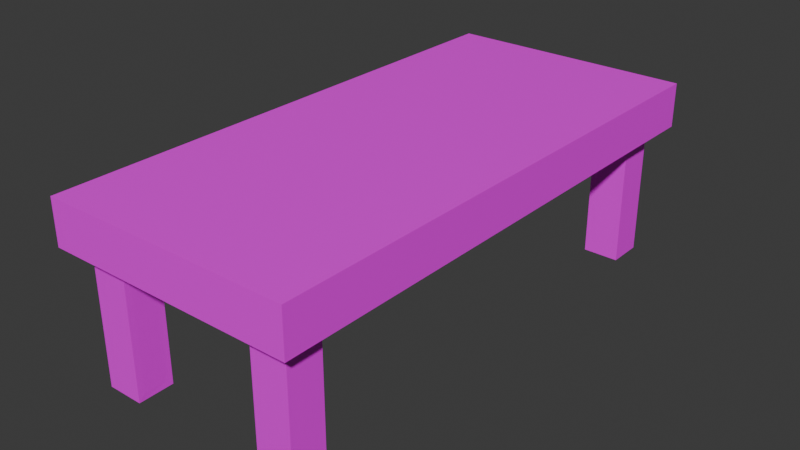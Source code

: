 # Source: desk.blend  (saved by Blender 4.2.66; exported with 4.5.12 LTS)
import bpy
from mathutils import Matrix  # noqa: F401  (used for matrix-valued properties, if any)

bpy.ops.wm.read_factory_settings(use_empty=True)
scene = bpy.context.scene
scene.name = 'Scene'

# ---- collections
col_collection = bpy.data.collections.new('Collection'); scene.collection.children.link(col_collection)

# ---- images (referenced by path relative to the original .blend; pixels are not part of the script)
import os
ASSET_DIR = os.environ.get("B2B_ASSET_DIR", "")  # directory of the original .blend (textures are referenced by path, not embedded)
HERE = os.path.dirname(os.path.abspath(__file__))  # packed textures are extracted next to this script under _unpacked/

def load_image(name, relpath, width, height, colorspace="sRGB"):
    """Load a texture the original file referenced (path relative to the .blend, or extracted next to this script)."""
    p = next((c for c in (os.path.join(HERE, relpath), os.path.join(ASSET_DIR, relpath)) if relpath and os.path.exists(c)), "")
    if p:
        img = bpy.data.images.load(p, check_existing=True)
        img.name = name
    else:  # same state as the original file: an image datablock whose file is absent (Cycles renders it pink)
        img = bpy.data.images.new(name, width, height)
        img.source = "FILE"
        img.filepath = "//" + (relpath or name)
    img.colorspace_settings.name = colorspace
    return img
img_blackwhite_png = load_image('BlackWhite.png', 'BlackWhite.png', 1024, 1024, 'sRGB')

# ---- materials (node trees are filled in below, after node groups)
mat_material = bpy.data.materials.new('Material')
mat_material.alpha_threshold = 0.0
mat_material.roughness = 0.5
mat_material.line_color = (0.0, 0.0, 0.0, 1.0)

# ---- material node trees
mat_material.use_nodes = True; mat_material.node_tree.nodes.clear()
_N = mat_material.node_tree.nodes; _L = mat_material.node_tree.links
n0 = _N.new('ShaderNodeOutputMaterial'); n0.name = 'Material Output'; n0.location = (300, 300)
n1 = _N.new('ShaderNodeBsdfPrincipled'); n1.name = 'Principled BSDF'; n1.location = (10, 300)
n1.inputs[3].default_value = 1.45
n2 = _N.new('ShaderNodeTexImage'); n2.name = 'Image Texture'; n2.location = (-280, 275)
n2.image = img_blackwhite_png
_L.new(n1.outputs[0], n0.inputs[0])
_L.new(n2.outputs[0], n1.inputs[0])
n0.is_active_output = True

# ---- world
world_world = bpy.data.worlds.new('World'); scene.world = world_world
world_world.use_nodes = True; world_world.node_tree.nodes.clear()
_N = world_world.node_tree.nodes; _L = world_world.node_tree.links
n0 = _N.new('ShaderNodeOutputWorld'); n0.name = 'World Output'; n0.location = (300, 300)
n1 = _N.new('ShaderNodeBackground'); n1.name = 'Background'; n1.location = (10, 300)
n1.inputs[0].default_value = (0.05088, 0.05088, 0.05088, 1.0)
_L.new(n1.outputs[0], n0.inputs[0])
n0.is_active_output = True
world_world.color = (0.05088, 0.05088, 0.05088)
world_world.sun_shadow_jitter_overblur = 0.0

# ---- meshes
me_cube = bpy.data.meshes.new('Cube')
me_cube.from_pydata([(1.4, 3.0, 2.0), (1.4, 3.0, 1.5), (1.4, -3.0, 2.0), (1.4, -3.0, 1.5), (-1.4, 3.0, 2.0), (-1.4, 3.0, 1.5), (-1.4, -3.0, 2.0), (-1.4, -3.0, 1.5), (-1.286, 2.886, 1.5), (-1.286, -2.886, 1.5), (1.286, 2.886, 1.5), (1.286, -2.886, 1.5), (-1.286, 2.311, 1.5), (-1.286, 7.299e-10, 1.5), (-1.286, -2.311, 1.5), (0.7075, 2.886, 1.5), (5.711e-10, 2.886, 1.5), (-0.6975, 2.886, 1.5), (-0.6975, -2.886, 1.5), (5.711e-10, -2.886, 1.5), (0.7075, -2.886, 1.5), (1.286, -2.311, 1.5), (1.286, 7.299e-10, 1.5), (1.286, 2.311, 1.5), (-0.705, 2.31, 1.5), (-0.705, 0.0, 1.5), (-0.705, -2.31, 1.5), (0.0, 2.31, 1.5), (0.0, 0.0, 1.5), (0.0, -2.31, 1.5), (0.705, 2.31, 1.5), (0.705, 0.0, 1.5), (0.705, -2.31, 1.5), (1.338, -2.938, 2.0), (-1.338, -2.938, 2.0), (1.338, 2.938, 2.0), (-1.338, 2.938, 2.0), (-1.4, 2.942, 1.564), (-1.4, -2.942, 1.564), (1.4, 2.942, 1.936), (1.4, 2.942, 1.564), (-1.4, -2.942, 1.936), (1.4, -2.942, 1.936), (1.4, -2.942, 1.564), (-1.4, 2.942, 1.936), (1.338, 3.0, 1.56), (-1.338, 3.0, 1.56), (1.338, 3.0, 1.94), (-1.338, -3.0, 1.56), (-1.338, -3.0, 1.94), (1.338, -3.0, 1.94), (1.338, -3.0, 1.56), (-1.338, 3.0, 1.94), (1.199, 2.397, 1.5), (1.199, 2.799, 1.5), (0.7941, 2.799, 1.5), (0.7924, 2.396, 1.5), (-0.7864, 2.799, 1.5), (-1.198, 2.799, 1.5), (-1.198, 2.397, 1.5), (-0.7916, 2.396, 1.5), (0.7941, -2.799, 1.5), (1.199, -2.799, 1.5), (1.199, -2.397, 1.5), (0.7924, -2.396, 1.5), (-1.198, -2.397, 1.5), (-1.198, -2.799, 1.5), (-0.7864, -2.799, 1.5), (-0.7916, -2.396, 1.5), (1.199, 2.397, 5.96e-08), (1.199, 2.799, 5.96e-08), (0.7941, 2.799, 5.96e-08), (0.7924, 2.396, 5.96e-08), (-0.7864, 2.799, 5.96e-08), (-1.198, 2.799, 5.96e-08), (-1.198, 2.397, 5.96e-08), (-0.7916, 2.396, 5.96e-08), (0.7941, -2.799, 5.96e-08), (1.199, -2.799, 5.96e-08), (1.199, -2.397, 5.96e-08), (0.7924, -2.396, 5.96e-08), (-1.198, -2.397, 5.96e-08), (-1.198, -2.799, 5.96e-08), (-0.7864, -2.799, 5.96e-08), (-0.7916, -2.396, 5.96e-08), (-0.867, 2.799, 1.436), (-1.119, 2.799, 1.436), (-0.8702, 2.396, 1.436), (-1.119, 2.397, 1.436), (-1.119, -2.799, 1.436), (-0.867, -2.799, 1.436), (-0.8702, -2.396, 1.436), (-1.119, -2.397, 1.436), (-0.867, 2.799, 0.06406), (-1.119, 2.799, 0.06406), (-0.8702, 2.396, 0.06406), (-1.119, 2.397, 0.06406), (-1.119, -2.799, 0.06406), (-0.867, -2.799, 0.06406), (-0.8702, -2.396, 0.06406), (-1.119, -2.397, 0.06406), (1.119, 2.799, 1.429), (0.8741, 2.799, 1.429), (1.119, 2.397, 1.429), (0.8731, 2.396, 1.429), (0.8741, -2.799, 1.429), (1.119, -2.799, 1.429), (1.119, -2.397, 1.429), (0.8731, -2.396, 1.429), (1.119, 2.799, 0.07069), (0.8741, 2.799, 0.07069), (1.119, 2.397, 0.07069), (0.8731, 2.396, 0.07069), (0.8741, -2.799, 0.07069), (1.119, -2.799, 0.07069), (1.119, -2.397, 0.07069), (0.8731, -2.396, 0.07069), (1.199, -2.729, 1.43), (1.199, -2.467, 1.43), (0.7924, -2.467, 1.43), (0.7941, -2.729, 1.43), (-1.198, -2.467, 1.43), (-1.198, -2.729, 1.43), (-0.7916, -2.467, 1.43), (-0.7864, -2.729, 1.43), (1.199, -2.729, 0.06999), (1.199, -2.467, 0.06999), (0.7924, -2.467, 0.06999), (0.7941, -2.729, 0.06999), (-1.198, -2.467, 0.06999), (-1.198, -2.729, 0.06999), (-0.7916, -2.467, 0.06999), (-0.7864, -2.729, 0.06999), (1.199, 2.467, 1.435), (1.199, 2.729, 1.435), (0.7941, 2.729, 1.435), (0.7924, 2.466, 1.435), (-1.198, 2.729, 1.435), (-1.198, 2.467, 1.435), (-0.7864, 2.729, 1.435), (-0.7916, 2.466, 1.435), (1.199, 2.467, 0.06494), (1.199, 2.729, 0.06494), (0.7941, 2.729, 0.06494), (0.7924, 2.466, 0.06494), (-1.198, 2.729, 0.06494), (-1.198, 2.467, 0.06494), (-0.7864, 2.729, 0.06494), (-0.7916, 2.466, 0.06494)], [], [(4, 6, 34, 36), (2, 6, 49, 50), (0, 2, 42, 39), (5, 1, 10, 15, 16, 17, 8), (6, 4, 44, 41), (7, 3, 51, 48), (32, 21, 63, 64), (3, 7, 9, 18, 19, 20, 11), (7, 5, 8, 12, 13, 14, 9), (1, 3, 11, 21, 22, 23, 10), (18, 9, 66, 67), (26, 29, 19, 18), (29, 32, 20, 19), (8, 17, 57, 58), (12, 24, 25, 13), (13, 25, 26, 14), (17, 16, 27, 24), (24, 27, 28, 25), (25, 28, 29, 26), (16, 15, 30, 27), (27, 30, 31, 28), (28, 31, 32, 29), (10, 23, 53, 54), (30, 23, 22, 31), (31, 22, 21, 32), (35, 36, 34, 33), (2, 0, 35, 33), (0, 4, 36, 35), (6, 2, 33, 34), (38, 41, 44, 37), (40, 39, 42, 43), (4, 5, 37, 44), (7, 6, 41, 38), (2, 3, 43, 42), (1, 0, 39, 40), (3, 1, 40, 43), (5, 7, 38, 37), (51, 50, 49, 48), (46, 52, 47, 45), (3, 2, 50, 51), (0, 1, 45, 47), (5, 4, 52, 46), (6, 7, 48, 49), (1, 5, 46, 45), (4, 0, 47, 52), (74, 75, 146, 145), (23, 30, 56, 53), (15, 10, 54, 55), (30, 15, 55, 56), (62, 78, 125, 117), (17, 24, 60, 57), (24, 12, 59, 60), (12, 8, 58, 59), (54, 53, 133, 134), (21, 11, 62, 63), (20, 32, 64, 61), (11, 20, 61, 62), (77, 61, 120, 128), (14, 26, 68, 65), (9, 14, 65, 66), (26, 18, 67, 68), (71, 70, 69, 72), (74, 73, 76, 75), (80, 79, 78, 77), (81, 84, 83, 82), (68, 84, 99, 91), (80, 64, 108, 116), (81, 82, 130, 129), (59, 75, 96, 88), (64, 80, 127, 119), (79, 80, 116, 115), (82, 83, 98, 97), (72, 56, 136, 144), (58, 57, 85, 86), (71, 55, 102, 110), (72, 69, 111, 112), (55, 71, 143, 135), (90, 89, 97, 98), (87, 88, 96, 95), (92, 91, 99, 100), (86, 85, 93, 94), (75, 76, 95, 96), (76, 60, 87, 95), (84, 81, 100, 99), (67, 66, 89, 90), (57, 73, 93, 85), (60, 59, 88, 87), (81, 65, 92, 100), (74, 58, 86, 94), (83, 67, 90, 98), (66, 82, 97, 89), (65, 68, 91, 92), (73, 74, 94, 93), (103, 104, 112, 111), (108, 107, 115, 116), (102, 101, 109, 110), (106, 105, 113, 114), (56, 72, 112, 104), (61, 77, 113, 105), (78, 62, 106, 114), (55, 54, 101, 102), (62, 61, 105, 106), (63, 79, 115, 107), (54, 70, 109, 101), (53, 56, 104, 103), (77, 78, 114, 113), (70, 71, 110, 109), (64, 63, 107, 108), (69, 53, 103, 111), (118, 117, 125, 126), (122, 121, 129, 130), (120, 119, 127, 128), (123, 124, 132, 131), (79, 63, 118, 126), (83, 84, 131, 132), (84, 68, 123, 131), (66, 65, 121, 122), (63, 62, 117, 118), (61, 64, 119, 120), (65, 81, 129, 121), (68, 67, 124, 123), (78, 79, 126, 125), (67, 83, 132, 124), (82, 66, 122, 130), (80, 77, 128, 127), (139, 140, 148, 147), (136, 135, 143, 144), (134, 133, 141, 142), (138, 137, 145, 146), (75, 59, 138, 146), (76, 73, 147, 148), (59, 58, 137, 138), (56, 55, 135, 136), (60, 76, 148, 140), (69, 70, 142, 141), (57, 60, 140, 139), (70, 54, 134, 142), (73, 57, 139, 147), (58, 74, 145, 137), (71, 72, 144, 143), (53, 69, 141, 133)])
_uv = me_cube.uv_layers.new(name='UVMap')
_uv.uv.foreach_set('vector', [0.7323, 0.429, 0.7321, 0.5451, 0.7297, 0.5486, 0.7297, 0.4259, 0.7954, 0.5446, 0.7321, 0.5451, 0.7391, 0.5427, 0.7887, 0.542, 0.7955, 0.4282, 0.7954, 0.5446, 0.7928, 0.5378, 0.7935, 0.4347, 0.7413, 0.4385, 0.7859, 0.4379, 0.784, 0.4398, 0.7754, 0.4402, 0.7638, 0.4404, 0.7517, 0.4404, 0.7431, 0.4402, 0.7321, 0.5451, 0.7323, 0.429, 0.7349, 0.4357, 0.7342, 0.5386, 0.7418, 0.5354, 0.7864, 0.535, 0.7853, 0.5369, 0.7428, 0.5375, 0.195, 0.4509, 0.1766, 0.4509, 0.1793, 0.4481, 0.1922, 0.4482, 0.7864, 0.535, 0.7418, 0.5354, 0.7436, 0.5336, 0.7522, 0.5332, 0.7641, 0.5329, 0.7762, 0.533, 0.7846, 0.5333, 0.7418, 0.5354, 0.7413, 0.4385, 0.7431, 0.4402, 0.7434, 0.4487, 0.7439, 0.4871, 0.7438, 0.5253, 0.7436, 0.5336, 0.7859, 0.4379, 0.7864, 0.535, 0.7846, 0.5333, 0.7843, 0.5249, 0.7837, 0.4869, 0.7838, 0.4486, 0.784, 0.4398, 0.2395, 0.4326, 0.2582, 0.4326, 0.2554, 0.4354, 0.2424, 0.4354, 0.2398, 0.4509, 0.2174, 0.4509, 0.2174, 0.4326, 0.2395, 0.4326, 0.2174, 0.4509, 0.195, 0.4509, 0.1949, 0.4326, 0.2174, 0.4326, 0.2582, 0.6158, 0.2395, 0.6158, 0.2424, 0.6131, 0.2554, 0.6131, 0.2582, 0.5976, 0.2398, 0.5976, 0.2398, 0.5242, 0.2582, 0.5242, 0.2582, 0.5242, 0.2398, 0.5242, 0.2398, 0.4509, 0.2582, 0.4509, 0.2395, 0.6158, 0.2174, 0.6158, 0.2174, 0.5976, 0.2398, 0.5976, 0.2398, 0.5976, 0.2174, 0.5976, 0.2174, 0.5242, 0.2398, 0.5242, 0.2398, 0.5242, 0.2174, 0.5242, 0.2174, 0.4509, 0.2398, 0.4509, 0.2174, 0.6158, 0.1949, 0.6158, 0.195, 0.5976, 0.2174, 0.5976, 0.2174, 0.5976, 0.195, 0.5976, 0.195, 0.5242, 0.2174, 0.5242, 0.2174, 0.5242, 0.195, 0.5242, 0.195, 0.4509, 0.2174, 0.4509, 0.1766, 0.6158, 0.1766, 0.5976, 0.1793, 0.6003, 0.1793, 0.6131, 0.195, 0.5976, 0.1766, 0.5976, 0.1766, 0.5242, 0.195, 0.5242, 0.195, 0.5242, 0.1766, 0.5242, 0.1766, 0.4509, 0.195, 0.4509, 0.1512, 0.4956, 0.1633, 0.4956, 0.1633, 0.5227, 0.1512, 0.5227, 0.7954, 0.5446, 0.7955, 0.4282, 0.798, 0.4247, 0.798, 0.5477, 0.7955, 0.4282, 0.7323, 0.429, 0.7297, 0.4259, 0.798, 0.4247, 0.7321, 0.5451, 0.7954, 0.5446, 0.798, 0.5477, 0.7297, 0.5486, 0.1781, 0.5227, 0.1767, 0.5227, 0.1767, 0.4956, 0.1781, 0.4956, 0.1753, 0.4956, 0.1767, 0.4956, 0.1767, 0.5227, 0.1753, 0.5227, 0.7323, 0.429, 0.7413, 0.4385, 0.7396, 0.4391, 0.7349, 0.4357, 0.7418, 0.5354, 0.7321, 0.5451, 0.7342, 0.5386, 0.7394, 0.5344, 0.7954, 0.5446, 0.7864, 0.535, 0.7881, 0.5344, 0.7928, 0.5378, 0.7859, 0.4379, 0.7955, 0.4282, 0.7935, 0.4347, 0.7883, 0.4389, 0.7864, 0.535, 0.7859, 0.4379, 0.7883, 0.4389, 0.7881, 0.5344, 0.7413, 0.4385, 0.7418, 0.5354, 0.7394, 0.5344, 0.7396, 0.4391, 0.1753, 0.5227, 0.1767, 0.5227, 0.1767, 0.5347, 0.1753, 0.5347, 0.1747, 0.5346, 0.1733, 0.5346, 0.1733, 0.5226, 0.1747, 0.5226, 0.7864, 0.535, 0.7954, 0.5446, 0.7887, 0.542, 0.7853, 0.5369, 0.7955, 0.4282, 0.7859, 0.4379, 0.7849, 0.4359, 0.7886, 0.4306, 0.7413, 0.4385, 0.7323, 0.429, 0.7389, 0.4315, 0.7423, 0.4366, 0.7321, 0.5451, 0.7418, 0.5354, 0.7428, 0.5375, 0.7391, 0.5427, 0.7859, 0.4379, 0.7413, 0.4385, 0.7423, 0.4366, 0.7849, 0.4359, 0.7323, 0.429, 0.7955, 0.4282, 0.7886, 0.4306, 0.7389, 0.4315, 0.8305, 0.5963, 0.8166, 0.609, 0.8156, 0.6024, 0.8336, 0.5971, 0.1766, 0.5976, 0.195, 0.5976, 0.1922, 0.6003, 0.1793, 0.6003, 0.1949, 0.6158, 0.1766, 0.6158, 0.1793, 0.6131, 0.1922, 0.6131, 0.195, 0.5976, 0.1949, 0.6158, 0.1922, 0.6131, 0.1922, 0.6003, 0.7945, 0.651, 0.7942, 0.5461, 0.7928, 0.5473, 0.7924, 0.6438, 0.2395, 0.6158, 0.2398, 0.5976, 0.2425, 0.6003, 0.2424, 0.6131, 0.2398, 0.5976, 0.2582, 0.5976, 0.2554, 0.6003, 0.2425, 0.6003, 0.2582, 0.5976, 0.2582, 0.6158, 0.2554, 0.6131, 0.2554, 0.6003, 0.8084, 0.5474, 0.8034, 0.55, 0.8055, 0.5472, 0.8075, 0.5467, 0.1766, 0.4509, 0.1766, 0.4326, 0.1793, 0.4354, 0.1793, 0.4481, 0.1949, 0.4326, 0.195, 0.4509, 0.1922, 0.4482, 0.1922, 0.4354, 0.1766, 0.4326, 0.1949, 0.4326, 0.1922, 0.4354, 0.1793, 0.4354, 0.786, 0.5516, 0.7924, 0.6418, 0.792, 0.6362, 0.7855, 0.5546, 0.2582, 0.4509, 0.2398, 0.4509, 0.2425, 0.4482, 0.2554, 0.4481, 0.2582, 0.4326, 0.2582, 0.4509, 0.2554, 0.4481, 0.2554, 0.4354, 0.2398, 0.4509, 0.2395, 0.4326, 0.2424, 0.4354, 0.2425, 0.4482, 0.8124, 0.5376, 0.8102, 0.5375, 0.8079, 0.5342, 0.8161, 0.5341, 0.8305, 0.5963, 0.821, 0.6109, 0.8201, 0.6117, 0.8166, 0.609, 0.7788, 0.5434, 0.7931, 0.531, 0.7942, 0.5461, 0.786, 0.5516, 0.8324, 0.5426, 0.8294, 0.5423, 0.8244, 0.5373, 0.8358, 0.5385, 0.8298, 0.5544, 0.8294, 0.5423, 0.8302, 0.5432, 0.8305, 0.5534, 0.7788, 0.5434, 0.787, 0.6427, 0.7853, 0.6404, 0.778, 0.544, 0.8324, 0.5426, 0.8358, 0.5385, 0.8348, 0.5417, 0.8332, 0.5429, 0.8083, 0.6241, 0.8166, 0.609, 0.8166, 0.6118, 0.8052, 0.6296, 0.787, 0.6427, 0.7788, 0.5434, 0.7792, 0.5518, 0.7864, 0.637, 0.7931, 0.531, 0.7788, 0.5434, 0.778, 0.544, 0.7925, 0.5364, 0.8358, 0.5385, 0.8244, 0.5373, 0.8206, 0.5259, 0.8379, 0.5325, 0.8161, 0.5341, 0.8155, 0.5551, 0.8142, 0.5489, 0.8145, 0.5371, 0.8116, 0.6183, 0.7994, 0.6458, 0.7919, 0.645, 0.8032, 0.6319, 0.8124, 0.5376, 0.8114, 0.5473, 0.8108, 0.5466, 0.8117, 0.5382, 0.8161, 0.5341, 0.8079, 0.5342, 0.8068, 0.5309, 0.8205, 0.5259, 0.8114, 0.5473, 0.8124, 0.5376, 0.813, 0.5379, 0.8124, 0.5471, 0.1549, 0.6201, 0.1483, 0.6201, 0.1483, 0.5786, 0.1549, 0.5786, 0.1615, 0.6201, 0.1551, 0.6201, 0.1551, 0.5786, 0.1615, 0.5786, 0.1682, 0.6201, 0.1617, 0.6201, 0.1617, 0.5786, 0.1682, 0.5786, 0.1481, 0.6201, 0.1416, 0.6201, 0.1416, 0.5786, 0.1481, 0.5786, 0.8166, 0.609, 0.8201, 0.6117, 0.8184, 0.6135, 0.8166, 0.6118, 0.8201, 0.6117, 0.7969, 0.6394, 0.8021, 0.6347, 0.8184, 0.6135, 0.8294, 0.5423, 0.8324, 0.5426, 0.8317, 0.5433, 0.8302, 0.5432, 0.825, 0.5608, 0.8378, 0.5582, 0.8404, 0.5632, 0.8206, 0.5771, 0.7994, 0.6458, 0.821, 0.6109, 0.8199, 0.6118, 0.7919, 0.645, 0.7969, 0.6394, 0.8083, 0.6241, 0.8052, 0.6296, 0.8021, 0.6347, 0.8324, 0.5426, 0.833, 0.5538, 0.832, 0.5531, 0.8317, 0.5433, 0.8305, 0.5963, 0.8116, 0.6183, 0.8032, 0.6319, 0.825, 0.6068, 0.8244, 0.5373, 0.825, 0.5608, 0.8206, 0.5771, 0.8206, 0.5259, 0.8378, 0.5582, 0.8358, 0.5385, 0.8379, 0.5325, 0.8404, 0.5632, 0.833, 0.5538, 0.8298, 0.5544, 0.8305, 0.5534, 0.832, 0.5531, 0.821, 0.6109, 0.8305, 0.5963, 0.825, 0.6068, 0.8199, 0.6118, 0.1815, 0.6196, 0.1751, 0.6196, 0.1751, 0.5786, 0.1815, 0.5786, 0.1749, 0.6196, 0.1684, 0.6196, 0.1684, 0.5786, 0.1749, 0.5786, 0.1948, 0.6196, 0.1884, 0.6196, 0.1884, 0.5786, 0.1948, 0.5786, 0.1882, 0.6196, 0.1817, 0.6196, 0.1817, 0.5786, 0.1882, 0.5786, 0.8155, 0.5551, 0.8161, 0.5341, 0.8205, 0.5259, 0.8205, 0.5798, 0.7924, 0.6418, 0.786, 0.5516, 0.7873, 0.5559, 0.7915, 0.6392, 0.7942, 0.5461, 0.7945, 0.651, 0.7961, 0.6425, 0.794, 0.5537, 0.8114, 0.5473, 0.8084, 0.5474, 0.8094, 0.5465, 0.8108, 0.5466, 0.7945, 0.651, 0.7924, 0.6418, 0.7915, 0.6392, 0.7961, 0.6425, 0.7942, 0.6473, 0.7931, 0.531, 0.7925, 0.5364, 0.7954, 0.6423, 0.8084, 0.5474, 0.8102, 0.5375, 0.8106, 0.5382, 0.8094, 0.5465, 0.8034, 0.55, 0.8155, 0.5551, 0.8205, 0.5798, 0.7982, 0.5572, 0.786, 0.5516, 0.7942, 0.5461, 0.794, 0.5537, 0.7873, 0.5559, 0.8102, 0.5375, 0.8124, 0.5376, 0.8117, 0.5382, 0.8106, 0.5382, 0.787, 0.6427, 0.7942, 0.6473, 0.7954, 0.6423, 0.7853, 0.6404, 0.8079, 0.5342, 0.8034, 0.55, 0.7982, 0.5572, 0.8068, 0.5309, 0.2278, 0.6196, 0.2215, 0.6196, 0.2215, 0.5786, 0.2278, 0.5786, 0.241, 0.6196, 0.2347, 0.6196, 0.2347, 0.5786, 0.241, 0.5786, 0.2146, 0.6196, 0.2082, 0.6196, 0.2082, 0.5786, 0.2146, 0.5786, 0.2014, 0.6196, 0.195, 0.6196, 0.195, 0.5786, 0.2014, 0.5786, 0.7931, 0.531, 0.7942, 0.6473, 0.7965, 0.6421, 0.7965, 0.5422, 0.8244, 0.5373, 0.8294, 0.5423, 0.8282, 0.5428, 0.8259, 0.5413, 0.8294, 0.5423, 0.8298, 0.5544, 0.8288, 0.554, 0.8282, 0.5428, 0.8378, 0.5582, 0.833, 0.5538, 0.8339, 0.5533, 0.836, 0.5544, 0.7942, 0.6473, 0.7945, 0.651, 0.7924, 0.6438, 0.7965, 0.6421, 0.7924, 0.6418, 0.787, 0.6427, 0.7864, 0.637, 0.792, 0.6362, 0.833, 0.5538, 0.8324, 0.5426, 0.8332, 0.5429, 0.8339, 0.5533, 0.8298, 0.5544, 0.825, 0.5608, 0.8265, 0.5557, 0.8288, 0.554, 0.7942, 0.5461, 0.7931, 0.531, 0.7965, 0.5422, 0.7928, 0.5473, 0.825, 0.5608, 0.8244, 0.5373, 0.8259, 0.5413, 0.8265, 0.5557, 0.8358, 0.5385, 0.8378, 0.5582, 0.836, 0.5544, 0.8348, 0.5417, 0.7788, 0.5434, 0.786, 0.5516, 0.7855, 0.5546, 0.7792, 0.5518, 0.208, 0.6196, 0.2016, 0.6196, 0.2016, 0.5786, 0.208, 0.5786, 0.2212, 0.6196, 0.2148, 0.6196, 0.2148, 0.5786, 0.2212, 0.5786, 0.2344, 0.6196, 0.2281, 0.6196, 0.2281, 0.5786, 0.2344, 0.5786, 0.1633, 0.5234, 0.1658, 0.5226, 0.1706, 0.5388, 0.1681, 0.5395, 0.8166, 0.609, 0.8083, 0.6241, 0.8065, 0.6244, 0.8156, 0.6024, 0.8201, 0.6117, 0.821, 0.6109, 0.82, 0.614, 0.8186, 0.6131, 0.8083, 0.6241, 0.8116, 0.6183, 0.807, 0.63, 0.8065, 0.6244, 0.8155, 0.5551, 0.8114, 0.5473, 0.8124, 0.5471, 0.8142, 0.5489, 0.7969, 0.6394, 0.8201, 0.6117, 0.8186, 0.6131, 0.7944, 0.6437, 0.8079, 0.5342, 0.8102, 0.5375, 0.8094, 0.5377, 0.8082, 0.5366, 0.7994, 0.6458, 0.7969, 0.6394, 0.7944, 0.6437, 0.7905, 0.6504, 0.8102, 0.5375, 0.8084, 0.5474, 0.8075, 0.5467, 0.8094, 0.5377, 0.821, 0.6109, 0.7994, 0.6458, 0.7905, 0.6504, 0.82, 0.614, 0.8116, 0.6183, 0.8305, 0.5963, 0.8336, 0.5971, 0.807, 0.63, 0.8124, 0.5376, 0.8161, 0.5341, 0.8145, 0.5371, 0.813, 0.5379, 0.8034, 0.55, 0.8079, 0.5342, 0.8082, 0.5366, 0.8055, 0.5472])
me_cube.materials.append(mat_material)
me_cube.use_mirror_vertex_groups = False
me_cube.update()

# ---- objects
ob_cube = bpy.data.objects.new('Cube', me_cube)

# ---- transforms, parenting, visibility, modifiers, constraints
ob_cube.location = (0.0, 0.0, 0.0)
ob_cube.lock_rotations_4d = False
ob_cube.empty_display_type = 'ARROWS'
ob_cube.lineart.crease_threshold = 0.0

# ---- collection membership
col_collection.objects.link(ob_cube)

# ---- scene / render settings (as saved in the file)
scene.frame_start = 1; scene.frame_end = 250; scene.frame_set(1)
scene.render.engine = 'BLENDER_EEVEE_NEXT'
bpy.context.view_layer.update()

# ---- added for rendering (the .blend has no active camera and no usable light): camera, sun
cam_auto = bpy.data.cameras.new('AutoCamera')
cam_auto.lens = 50.0
cam_auto.sensor_width = 36.0
cam_auto.clip_end = 1000.0
ob_auto_camera = bpy.data.objects.new('AutoCamera', cam_auto)
scene.collection.objects.link(ob_auto_camera)
ob_auto_camera.location = (6.39945, -7.67934, 6.11956)
ob_auto_camera.rotation_euler = (1.09748, -7.21219e-08, 0.694738)
scene.camera = ob_auto_camera
light_auto_sun = bpy.data.lights.new('AutoSun', 'SUN')
light_auto_sun.energy = 3.0
light_auto_sun.angle = 0.0523599
ob_auto_sun = bpy.data.objects.new('AutoSun', light_auto_sun)
scene.collection.objects.link(ob_auto_sun)
ob_auto_sun.rotation_euler = (0.872665, 0.174533, 0.523599)
bpy.context.view_layer.update()

